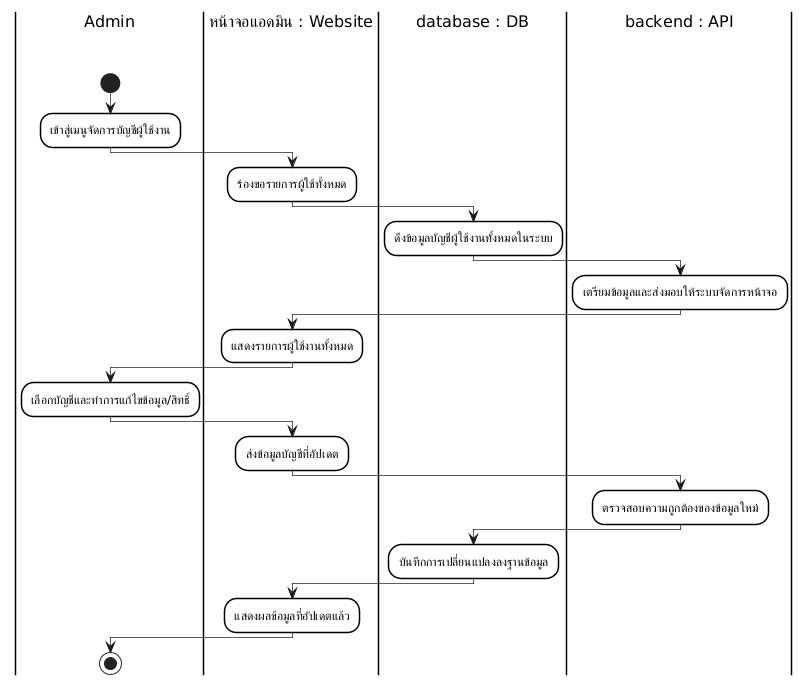

The diagram above was rendered by PlantUML. Its source (embedded in the PNG):
@startuml
skinparam monochrome true
skinparam shadowing false
skinparam backgroundcolor white
skinparam ranksep 50

' Swimlane Styling
skinparam SwimlaneBorderColor black
skinparam SwimlaneBorderThickness 1.5
skinparam SwimlaneBackgroundColor white
skinparam SwimlaneTitleBackgroundColor white
skinparam SwimlaneTitleFontColor black
skinparam SwimlaneTitleFontSize 16
skinparam SwimlaneTitleFontName Arial

' Activity Styling
skinparam ActivityBackgroundColor white
skinparam ActivityBorderColor black
skinparam ActivityBorderThickness 1.5
skinparam ArrowThickness 0.7

|Admin\n\n|
start
:เข้าสู่เมนูจัดการบัญชีผู้ใช้งาน;
|หน้าจอแอดมิน : Website\n\n|
:ร้องขอรายการผู้ใช้ทั้งหมด;
|database : DB\n\n|
:ดึงข้อมูลบัญชีผู้ใช้งานทั้งหมดในระบบ;
|backend : API\n\n|
:เตรียมข้อมูลและส่งมอบให้ระบบจัดการหน้าจอ;
|หน้าจอแอดมิน : Website\n\n|
:แสดงรายการผู้ใช้งานทั้งหมด;
|Admin\n\n|
:เลือกบัญชีและทำการแก้ไขข้อมูล/สิทธิ์;
|หน้าจอแอดมิน : Website\n\n|
:ส่งข้อมูลบัญชีที่อัปเดต;
|backend : API\n\n|
:ตรวจสอบความถูกต้องของข้อมูลใหม่;
|database : DB\n\n|
:บันทึกการเปลี่ยนแปลงลงฐานข้อมูล;
|หน้าจอแอดมิน : Website\n\n|
:แสดงผลข้อมูลที่อัปเดตแล้ว;
|Admin\n\n|
stop
@enduml